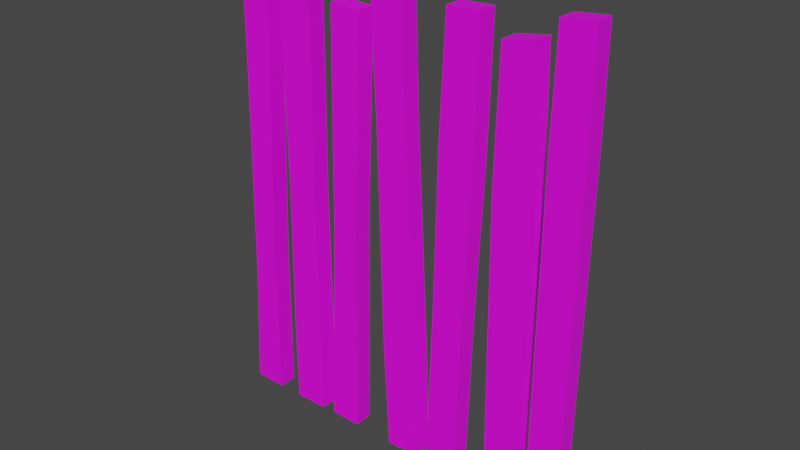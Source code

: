 # Source: wood.blend  (saved by Blender 2.83.18; exported with 4.5.12 LTS)
import bpy
from mathutils import Matrix  # noqa: F401  (used for matrix-valued properties, if any)

bpy.ops.wm.read_factory_settings(use_empty=True)
scene = bpy.context.scene
scene.name = 'Scene'

# ---- collections
col_collection = bpy.data.collections.new('Collection'); scene.collection.children.link(col_collection)

# ---- images (referenced by path relative to the original .blend; pixels are not part of the script)
import os
ASSET_DIR = os.environ.get("B2B_ASSET_DIR", "")  # directory of the original .blend (textures are referenced by path, not embedded)
HERE = os.path.dirname(os.path.abspath(__file__))  # packed textures are extracted next to this script under _unpacked/

def load_image(name, relpath, width, height, colorspace="sRGB"):
    """Load a texture the original file referenced (path relative to the .blend, or extracted next to this script)."""
    p = next((c for c in (os.path.join(HERE, relpath), os.path.join(ASSET_DIR, relpath)) if relpath and os.path.exists(c)), "")
    if p:
        img = bpy.data.images.load(p, check_existing=True)
        img.name = name
    else:  # same state as the original file: an image datablock whose file is absent (Cycles renders it pink)
        img = bpy.data.images.new(name, width, height)
        img.source = "FILE"
        img.filepath = "//" + (relpath or name)
    img.colorspace_settings.name = colorspace
    return img
img_bitmap2material_3_base_color_png = load_image('Bitmap2Material_3_Base_Color.png', 'UV/fence/Bitmap2Material_3_Base_Color.png', 1024, 1024, 'sRGB')

# ---- materials (node trees are filled in below, after node groups)
mat_wood = bpy.data.materials.new('Wood')
mat_wood.use_transparent_shadow = False

# ---- material node trees
mat_wood.use_nodes = True; mat_wood.node_tree.nodes.clear()
_N = mat_wood.node_tree.nodes; _L = mat_wood.node_tree.links
n0 = _N.new('ShaderNodeBsdfPrincipled'); n0.name = 'Principled BSDF'; n0.location = (10, 300)
n0.distribution = 'GGX'
n0.subsurface_method = 'BURLEY'
n0.inputs[3].default_value = 1.45
n0.inputs[27].default_value = (0.0, 0.0, 0.0, 1.0)
n0.inputs[28].default_value = 1.0
n1 = _N.new('ShaderNodeOutputMaterial'); n1.name = 'Material Output'; n1.location = (300, 300)
n2 = _N.new('ShaderNodeTexImage'); n2.name = 'Image Texture'; n2.location = (-280, 280)
n2.image = img_bitmap2material_3_base_color_png
_L.new(n0.outputs[0], n1.inputs[0])
_L.new(n2.outputs[0], n0.inputs[0])
n1.is_active_output = True

# ---- world
world_world = bpy.data.worlds.new('World'); scene.world = world_world
world_world.use_nodes = True; world_world.node_tree.nodes.clear()
_N = world_world.node_tree.nodes; _L = world_world.node_tree.links
n0 = _N.new('ShaderNodeOutputWorld'); n0.name = 'World Output'; n0.location = (300, 300)
n1 = _N.new('ShaderNodeBackground'); n1.name = 'Background'; n1.location = (10, 300)
n1.inputs[0].default_value = (0.05088, 0.05088, 0.05088, 1.0)
_L.new(n1.outputs[0], n0.inputs[0])
n0.is_active_output = True
world_world.color = (0.05088, 0.05088, 0.05088)
world_world.use_sun_shadow = False
world_world.sun_shadow_jitter_overblur = 0.0

# ---- meshes
me_cube_001 = bpy.data.meshes.new('Cube.001')
me_cube_001.from_pydata([(0.5134, -0.04114, -0.8879), (0.5257, -0.04114, 0.9187), (0.638, -0.04114, -0.8887), (0.6497, -0.04114, 0.9311), (0.3369, -0.04114, -0.8874), (0.3327, -0.04114, 0.8164), (0.4615, -0.04114, -0.887), (0.4558, -0.04114, 0.8361), (0.0708, -0.04114, -0.8825), (0.1257, -0.04114, 0.8818), (0.1995, -0.04114, -0.8865), (0.2543, -0.04114, 0.8874), (-0.1098, -0.04115, -0.8876), (-0.1827, -0.04115, 0.9317), (0.02219, -0.04115, -0.8823), (-0.05067, -0.04115, 0.9277), (-0.3989, -0.04114, -0.8789), (-0.354, -0.04114, 0.8033), (-0.2766, -0.04114, -0.8822), (-0.2319, -0.04114, 0.7969), (-0.5927, -0.04115, -0.8839), (-0.5923, -0.04115, 0.9875), (-0.4572, -0.04115, -0.8839), (-0.4576, -0.04115, 0.972), (-0.8255, -0.04114, -0.8828), (-0.7744, -0.04114, 0.8771), (-0.6968, -0.04114, -0.8865), (-0.6465, -0.04114, 0.8921), (-0.7988, -0.04115, -0.3844), (-0.6922, -0.04115, -0.2943), (-0.6662, -0.04115, 0.4591), (-0.7769, -0.04115, 0.5329), (-0.5948, -0.04115, -0.6036), (-0.4552, -0.04115, -0.5775), (-0.5922, -0.04115, 0.6385), (-0.4577, -0.04115, 0.655), (-0.463, -0.04115, 0.02649), (-0.587, -0.04115, 0.07251), (-0.368, -0.04114, -0.05357), (-0.2627, -0.04114, -0.02688), (-0.1325, -0.04115, -0.4654), (0.01165, -0.04115, -0.4754), (-0.1583, -0.04115, 0.4295), (-0.03703, -0.04115, 0.4818), (-0.01282, -0.04115, 0.003932), (-0.1453, -0.04115, -0.01866), (0.09279, -0.04115, -0.2308), (0.218, -0.04115, -0.2312), (0.1051, -0.04115, 0.4044), (0.244, -0.04115, 0.3718), (0.3323, -0.04115, -0.5692), (0.4641, -0.04115, -0.5419), (0.3212, -0.04117, 0.3332), (0.4704, -0.04117, 0.2418), (0.5147, -0.04114, -0.5244), (0.6415, -0.04114, -0.5225), (0.5183, -0.04115, 0.5305), (0.6519, -0.04115, 0.5408), (0.5183, 0.03199, 0.5305), (0.5257, 0.032, 0.9187), (0.6415, 0.03199, -0.5225), (0.638, 0.032, -0.8887), (0.5134, 0.032, -0.8879), (0.6497, 0.032, 0.9311), (0.3212, 0.03197, 0.3332), (0.3327, 0.032, 0.8164), (0.4641, 0.03199, -0.5419), (0.4615, 0.032, -0.887), (0.3369, 0.032, -0.8874), (0.4558, 0.032, 0.8361), (0.1051, 0.03199, 0.4044), (0.1257, 0.03199, 0.8818), (0.218, 0.03199, -0.2312), (0.1995, 0.03199, -0.8865), (0.0708, 0.03199, -0.8825), (0.2543, 0.03199, 0.8874), (-0.1583, 0.03199, 0.4295), (-0.1827, 0.03199, 0.9317), (0.01165, 0.03199, -0.4754), (0.02219, 0.03199, -0.8823), (-0.1098, 0.03199, -0.8876), (-0.05067, 0.03199, 0.9277), (-0.368, 0.032, -0.05357), (-0.354, 0.032, 0.8033), (-0.2627, 0.032, -0.02688), (-0.2766, 0.032, -0.8822), (-0.3989, 0.032, -0.8789), (-0.2319, 0.032, 0.7969), (-0.5922, 0.03199, 0.6385), (-0.5923, 0.03199, 0.9875), (-0.4552, 0.03199, -0.5775), (-0.4572, 0.03199, -0.8839), (-0.5927, 0.03199, -0.8839), (-0.4576, 0.03199, 0.972), (-0.7769, 0.03199, 0.5329), (-0.7744, 0.03199, 0.8771), (-0.6922, 0.03199, -0.2943), (-0.6968, 0.03199, -0.8865), (-0.8255, 0.03199, -0.8828), (-0.6465, 0.03199, 0.8921), (-0.7988, 0.03199, -0.3844), (-0.6662, 0.03199, 0.4591), (-0.5948, 0.03199, -0.6036), (-0.463, 0.03199, 0.02649), (-0.587, 0.03199, 0.07251), (-0.4577, 0.03199, 0.655), (-0.1325, 0.03199, -0.4654), (-0.01282, 0.03199, 0.003932), (-0.1453, 0.03199, -0.01866), (-0.03703, 0.03199, 0.4818), (0.09279, 0.03199, -0.2308), (0.244, 0.03199, 0.3718), (0.3323, 0.03199, -0.5692), (0.4704, 0.03197, 0.2418), (0.5147, 0.03199, -0.5244), (0.6519, 0.03199, 0.5408)], [], [(57, 3, 1, 56), (53, 7, 5, 52), (49, 11, 9, 48), (43, 15, 13, 42), (39, 19, 17, 38), (35, 23, 21, 34), (30, 27, 25, 31), (26, 29, 28, 24), (29, 30, 31, 28), (22, 33, 32, 20), (36, 35, 34, 37), (33, 36, 37, 32), (18, 39, 38, 16), (14, 41, 40, 12), (44, 43, 42, 45), (41, 44, 45, 40), (10, 47, 46, 8), (47, 49, 48, 46), (6, 51, 50, 4), (51, 53, 52, 50), (2, 55, 54, 0), (55, 57, 56, 54), (115, 58, 59, 63), (113, 64, 65, 69), (111, 70, 71, 75), (109, 76, 77, 81), (84, 82, 83, 87), (105, 88, 89, 93), (101, 94, 95, 99), (97, 98, 100, 96), (96, 100, 94, 101), (91, 92, 102, 90), (103, 104, 88, 105), (90, 102, 104, 103), (85, 86, 82, 84), (79, 80, 106, 78), (107, 108, 76, 109), (78, 106, 108, 107), (73, 74, 110, 72), (72, 110, 70, 111), (67, 68, 112, 66), (66, 112, 64, 113), (61, 62, 114, 60), (60, 114, 58, 115), (42, 76, 108, 45), (23, 93, 89, 21), (43, 109, 81, 15), (25, 95, 94, 31), (26, 97, 96, 29), (44, 107, 109, 43), (1, 59, 58, 56), (45, 108, 106, 40), (27, 99, 95, 25), (2, 61, 60, 55), (28, 100, 98, 24), (46, 110, 74, 8), (29, 96, 101, 30), (3, 63, 59, 1), (47, 72, 111, 49), (5, 65, 64, 52), (30, 101, 99, 27), (6, 67, 66, 51), (48, 70, 110, 46), (31, 94, 100, 28), (49, 111, 75, 11), (7, 69, 65, 5), (32, 102, 92, 20), (9, 71, 70, 48), (50, 112, 68, 4), (33, 90, 103, 36), (10, 73, 72, 47), (51, 66, 113, 53), (34, 88, 104, 37), (11, 75, 71, 9), (52, 64, 112, 50), (35, 105, 93, 23), (13, 77, 76, 42), (53, 113, 69, 7), (14, 79, 78, 41), (36, 103, 105, 35), (54, 114, 62, 0), (37, 104, 102, 32), (15, 81, 77, 13), (55, 60, 115, 57), (17, 83, 82, 38), (38, 82, 86, 16), (18, 85, 84, 39), (56, 58, 114, 54), (39, 84, 87, 19), (57, 115, 63, 3), (19, 87, 83, 17), (40, 106, 80, 12), (21, 89, 88, 34), (41, 78, 107, 44), (22, 91, 90, 33)])
_uv = me_cube_001.uv_layers.new(name='UVMap')
_uv.uv.foreach_set('vector', [0.937, 0.768, 0.9343, 0.9418, 0.8792, 0.9357, 0.8776, 0.7629, 0.7414, 0.3667, 0.745, 0.07818, 0.8048, 0.087, 0.8133, 0.3215, 0.6177, 0.3069, 0.6193, 0.07342, 0.6775, 0.07752, 0.681, 0.2938, 0.5459, 0.6583, 0.5486, 0.8589, 0.4894, 0.8633, 0.4903, 0.6372, 0.4688, 0.4957, 0.4726, 0.8563, 0.4192, 0.8577, 0.423, 0.4827, 0.8159, 0.1979, 0.8161, 0.0606, 0.8745, 0.05399, 0.8742, 0.2052, 0.2307, 0.6758, 0.2342, 0.8819, 0.1736, 0.8731, 0.1771, 0.7093, 0.2346, 0.03563, 0.2287, 0.3172, 0.1792, 0.273, 0.1733, 0.03563, 0.2287, 0.3172, 0.2307, 0.6758, 0.1771, 0.7093, 0.1792, 0.273, 0.8147, 0.8646, 0.814, 0.7318, 0.8745, 0.7432, 0.8734, 0.8646, 0.8178, 0.4702, 0.8159, 0.1979, 0.8742, 0.2052, 0.8715, 0.4503, 0.814, 0.7318, 0.8178, 0.4702, 0.8715, 0.4503, 0.8745, 0.7432, 0.4727, 0.1214, 0.4688, 0.4957, 0.423, 0.4827, 0.4191, 0.1214, 0.5452, 0.04424, 0.5486, 0.2273, 0.484, 0.2346, 0.4858, 0.0445, 0.5472, 0.4431, 0.5459, 0.6583, 0.4903, 0.6372, 0.4872, 0.4356, 0.5486, 0.2273, 0.5472, 0.4431, 0.4872, 0.4356, 0.484, 0.2346, 0.6227, 0.8768, 0.6223, 0.58, 0.6789, 0.5814, 0.681, 0.8765, 0.6223, 0.58, 0.6177, 0.3069, 0.681, 0.2938, 0.6789, 0.5814, 0.7525, 0.9146, 0.7491, 0.7471, 0.8133, 0.7595, 0.813, 0.914, 0.7491, 0.7471, 0.7414, 0.3667, 0.8133, 0.3215, 0.8133, 0.7595, 0.937, 0.1315, 0.937, 0.2946, 0.8805, 0.2932, 0.8815, 0.1314, 0.937, 0.2946, 0.937, 0.768, 0.8776, 0.7629, 0.8805, 0.2932, 0.9359, 0.3009, 0.8764, 0.306, 0.878, 0.1332, 0.9332, 0.1271, 0.74, 0.6318, 0.8119, 0.677, 0.8034, 0.9115, 0.7436, 0.9203, 0.496, 0.6272, 0.5588, 0.6402, 0.5553, 0.8551, 0.4976, 0.8592, 0.361, 0.2659, 0.3055, 0.2869, 0.3046, 0.06108, 0.3637, 0.06551, 0.4686, 0.495, 0.4229, 0.4821, 0.419, 0.857, 0.4725, 0.8557, 0.817, 0.7223, 0.8753, 0.7151, 0.8755, 0.8663, 0.8172, 0.8596, 0.1768, 0.6757, 0.2304, 0.7093, 0.2339, 0.873, 0.1733, 0.8819, 0.1729, 0.0356, 0.2342, 0.0356, 0.2283, 0.2729, 0.1788, 0.3172, 0.1788, 0.3172, 0.2283, 0.2729, 0.2304, 0.7093, 0.1768, 0.6757, 0.8157, 0.0557, 0.8745, 0.05561, 0.8755, 0.177, 0.8151, 0.1884, 0.8189, 0.4501, 0.8726, 0.4699, 0.8753, 0.7151, 0.817, 0.7223, 0.8151, 0.1884, 0.8755, 0.177, 0.8726, 0.4699, 0.8189, 0.4501, 0.4725, 0.1208, 0.419, 0.1208, 0.4229, 0.4821, 0.4686, 0.495, 0.3604, 0.8793, 0.301, 0.879, 0.2992, 0.6891, 0.3637, 0.6964, 0.3623, 0.4808, 0.3024, 0.4883, 0.3055, 0.2869, 0.361, 0.2659, 0.3637, 0.6964, 0.2992, 0.6891, 0.3024, 0.4883, 0.3623, 0.4808, 0.5009, 0.061, 0.5588, 0.06125, 0.5567, 0.3545, 0.5005, 0.3558, 0.5005, 0.3558, 0.5567, 0.3545, 0.5588, 0.6402, 0.496, 0.6272, 0.7511, 0.08391, 0.8116, 0.08448, 0.8119, 0.2389, 0.7478, 0.2514, 0.7478, 0.2514, 0.8119, 0.2389, 0.8119, 0.677, 0.74, 0.6318, 0.9359, 0.9374, 0.8804, 0.9375, 0.8794, 0.7757, 0.9358, 0.7743, 0.9358, 0.7743, 0.8794, 0.7757, 0.8764, 0.306, 0.9359, 0.3009, 0.0423, 0.3877, 0.026, 0.3877, 0.026, 0.2878, 0.0423, 0.2878, 0.02553, 0.5412, 0.009233, 0.5412, 0.009233, 0.511, 0.02553, 0.511, 0.0423, 0.6286, 0.026, 0.6286, 0.026, 0.5292, 0.0423, 0.5292, 0.05954, 0.5192, 0.07584, 0.5192, 0.07584, 0.5959, 0.05954, 0.5959, 0.05954, 0.09398, 0.07584, 0.09398, 0.07584, 0.2259, 0.05954, 0.2259, 0.0423, 0.7352, 0.026, 0.7352, 0.026, 0.6286, 0.0423, 0.6286, 0.04277, 0.5273, 0.05907, 0.5273, 0.05907, 0.6138, 0.04277, 0.6138, 0.0423, 0.2878, 0.026, 0.2878, 0.026, 0.1882, 0.0423, 0.1882, 0.05954, 0.4905, 0.07584, 0.4905, 0.07584, 0.5192, 0.05954, 0.5192, 0.04277, 0.09398, 0.05907, 0.09398, 0.05907, 0.1756, 0.04277, 0.1756, 0.05954, 0.8004, 0.07584, 0.8004, 0.07584, 0.9116, 0.05954, 0.9116, 0.07631, 0.7662, 0.0926, 0.7662, 0.09261, 0.9115, 0.07631, 0.9115, 0.05954, 0.2259, 0.07584, 0.2259, 0.07584, 0.3939, 0.05954, 0.3939, 0.04277, 0.4995, 0.05907, 0.4995, 0.05907, 0.5273, 0.04277, 0.5273, 0.07631, 0.2401, 0.0926, 0.2401, 0.0926, 0.3746, 0.07631, 0.3746, 0.1094, 0.4737, 0.09307, 0.4737, 0.09308, 0.366, 0.1094, 0.366, 0.05954, 0.3939, 0.07584, 0.3939, 0.07584, 0.4905, 0.05954, 0.4905, 0.1094, 0.8855, 0.09307, 0.8855, 0.09308, 0.8086, 0.1094, 0.8086, 0.07631, 0.6246, 0.0926, 0.6246, 0.0926, 0.7662, 0.07631, 0.7662, 0.05954, 0.5959, 0.07584, 0.5959, 0.07584, 0.8004, 0.05954, 0.8004, 0.07631, 0.3746, 0.0926, 0.3746, 0.09261, 0.4895, 0.07631, 0.4895, 0.1094, 0.5015, 0.09307, 0.5015, 0.09307, 0.4737, 0.1094, 0.4737, 0.02553, 0.1564, 0.009234, 0.1564, 0.009233, 0.09398, 0.02553, 0.09398, 0.07631, 0.5182, 0.09261, 0.5182, 0.0926, 0.6246, 0.07631, 0.6246, 0.1094, 0.1649, 0.09308, 0.1649, 0.09307, 0.09398, 0.1094, 0.09398, 0.02553, 0.8865, 0.009234, 0.8865, 0.009233, 0.7519, 0.02553, 0.7519, 0.07631, 0.09398, 0.09261, 0.09398, 0.0926, 0.2401, 0.07631, 0.2401, 0.1094, 0.8086, 0.09308, 0.8086, 0.09308, 0.6339, 0.1094, 0.6339, 0.02553, 0.4332, 0.009233, 0.4332, 0.009233, 0.3071, 0.02553, 0.3071, 0.07631, 0.4895, 0.09261, 0.4895, 0.09261, 0.5182, 0.07631, 0.5182, 0.1094, 0.366, 0.09308, 0.366, 0.09308, 0.1649, 0.1094, 0.1649, 0.02553, 0.6118, 0.009233, 0.6118, 0.009233, 0.5412, 0.02553, 0.5412, 0.0423, 0.4997, 0.026, 0.4997, 0.026, 0.3877, 0.0423, 0.3877, 0.1094, 0.6339, 0.09308, 0.6339, 0.09307, 0.5015, 0.1094, 0.5015, 0.0423, 0.9328, 0.026, 0.9328, 0.026, 0.8421, 0.0423, 0.8421, 0.02553, 0.7519, 0.009233, 0.7519, 0.009233, 0.6118, 0.02553, 0.6118, 0.04277, 0.8489, 0.05907, 0.8489, 0.05907, 0.9299, 0.04277, 0.9299, 0.02553, 0.3071, 0.009233, 0.3071, 0.009234, 0.1564, 0.02553, 0.1564, 0.0423, 0.5292, 0.026, 0.5292, 0.026, 0.4997, 0.0423, 0.4997, 0.04277, 0.1756, 0.05907, 0.1756, 0.05907, 0.4125, 0.04277, 0.4125, 0.1415, 0.469, 0.1252, 0.469, 0.1252, 0.278, 0.1415, 0.278, 0.1415, 0.278, 0.1252, 0.278, 0.1252, 0.09398, 0.1415, 0.09398, 0.1415, 0.8706, 0.1252, 0.8706, 0.1252, 0.68, 0.1415, 0.68, 0.04277, 0.6138, 0.05907, 0.6138, 0.05907, 0.8489, 0.04277, 0.8489, 0.1415, 0.68, 0.1252, 0.68, 0.1252, 0.4963, 0.1415, 0.4963, 0.04277, 0.4125, 0.05907, 0.4125, 0.05907, 0.4995, 0.04277, 0.4995, 0.1415, 0.4963, 0.1252, 0.4963, 0.1252, 0.469, 0.1415, 0.469, 0.0423, 0.1882, 0.026, 0.1882, 0.026, 0.09398, 0.0423, 0.09398, 0.02553, 0.511, 0.009233, 0.511, 0.009233, 0.4332, 0.02553, 0.4332, 0.0423, 0.8421, 0.026, 0.8421, 0.026, 0.7352, 0.0423, 0.7352, 0.02553, 0.9548, 0.009233, 0.9548, 0.009234, 0.8865, 0.02553, 0.8865])
me_cube_001.materials.append(mat_wood)
me_cube_001.use_remesh_fix_poles = True
me_cube_001.use_remesh_preserve_attributes = False
me_cube_001.use_mirror_vertex_groups = False
me_cube_001.update()

# ---- objects
ob_empty = bpy.data.objects.new('Empty', img_bitmap2material_3_base_color_png)
ob_cube = bpy.data.objects.new('Cube', me_cube_001)

# ---- transforms, parenting, visibility, modifiers, constraints
ob_empty.location = (0.0, 0.0, 0.0)
ob_empty.rotation_euler = (1.571, -0.0, -0.0)
ob_empty.empty_display_type = 'IMAGE'
ob_empty.empty_display_size = 5.0
ob_empty.empty_image_depth = 'BACK'
ob_empty.show_empty_image_perspective = False
ob_empty.empty_image_side = 'FRONT'
ob_empty.lineart.crease_threshold = 0.0
ob_cube.location = (0.0, 0.0, 0.0)
ob_cube.scale = (2.263, 2.263, 2.263)
ob_cube.lineart.crease_threshold = 0.0

# ---- collection membership
col_collection.objects.link(ob_empty)
col_collection.objects.link(ob_cube)

# ---- scene / render settings (as saved in the file)
scene.frame_start = 1; scene.frame_end = 250; scene.frame_set(1)
scene.render.engine = 'BLENDER_EEVEE_NEXT'
scene.cycles.use_denoising = False
scene.cycles.samples = 128
scene.cycles.sampling_pattern = 'TABULATED_SOBOL'
scene.cycles.use_adaptive_sampling = False
scene.cycles.use_light_tree = False
scene.view_settings.view_transform = 'Filmic'
bpy.context.view_layer.update()

# ---- added for rendering (the .blend has no active camera and no usable light): camera, sun
cam_auto = bpy.data.cameras.new('AutoCamera')
cam_auto.lens = 50.0
cam_auto.sensor_width = 36.0
cam_auto.clip_end = 1000.0
ob_auto_camera = bpy.data.objects.new('AutoCamera', cam_auto)
scene.collection.objects.link(ob_auto_camera)
ob_auto_camera.location = (4.80612, -6.0135, 4.11382)
ob_auto_camera.rotation_euler = (1.09748, -7.21219e-08, 0.694738)
scene.camera = ob_auto_camera
light_auto_sun = bpy.data.lights.new('AutoSun', 'SUN')
light_auto_sun.energy = 3.0
light_auto_sun.angle = 0.0523599
ob_auto_sun = bpy.data.objects.new('AutoSun', light_auto_sun)
scene.collection.objects.link(ob_auto_sun)
ob_auto_sun.rotation_euler = (0.872665, 0.174533, 0.523599)
bpy.context.view_layer.update()
